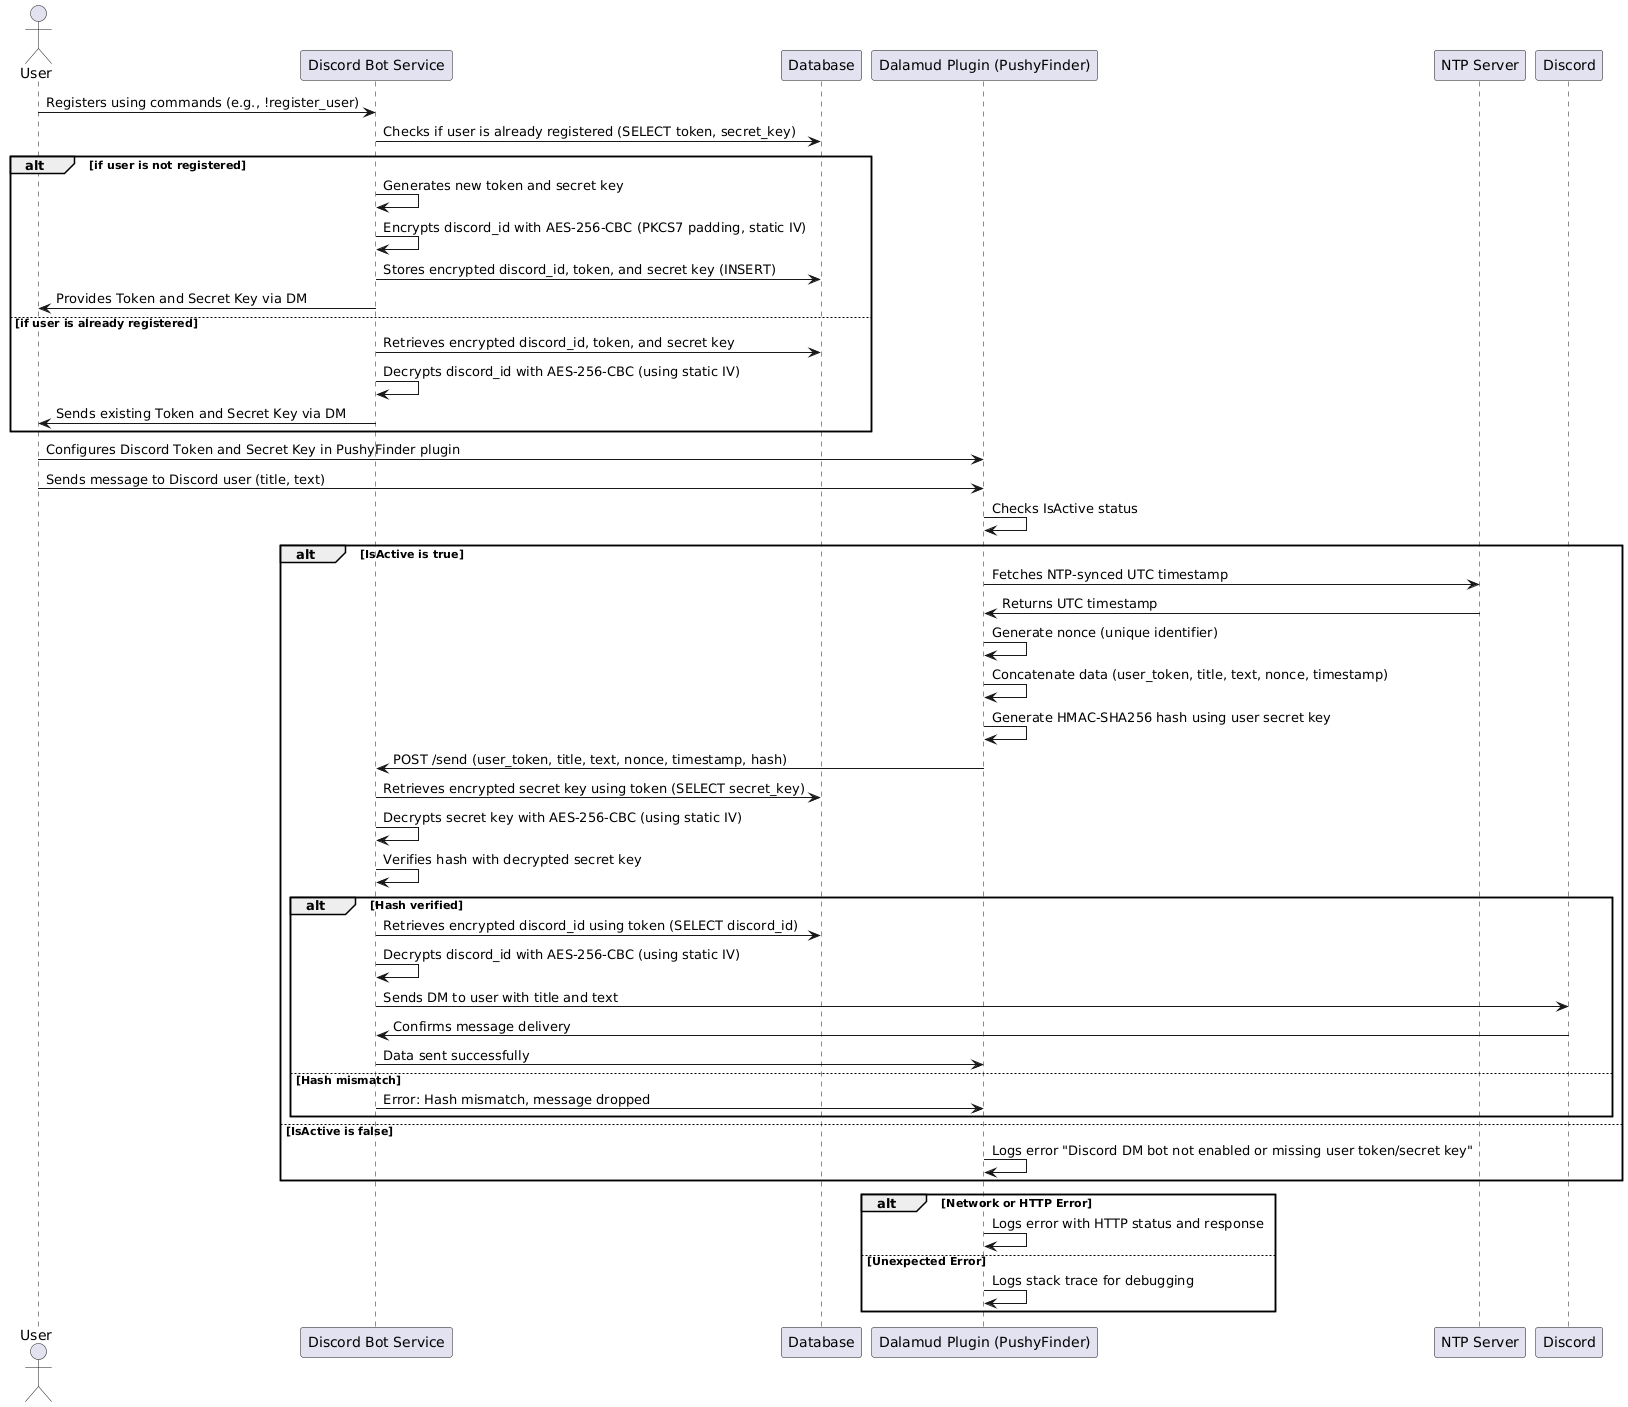

The diagram above was rendered by PlantUML. Its source (embedded in the PNG):
@startuml
skinparam linetype ortho

actor User as U
participant "Discord Bot Service" as Bot
participant "Database" as DB
participant "Dalamud Plugin (PushyFinder)" as Plugin
participant "NTP Server" as NTP
participant "Discord" as Discord

'== User Registration with Bot (AES-256-CBC Encryption) ==
U -> Bot: Registers using commands (e.g., !register_user)
Bot -> DB: Checks if user is already registered (SELECT token, secret_key)
alt if user is not registered
    Bot -> Bot: Generates new token and secret key
    Bot -> Bot: Encrypts discord_id with AES-256-CBC (PKCS7 padding, static IV)
    Bot -> DB: Stores encrypted discord_id, token, and secret key (INSERT)
    Bot -> U: Provides Token and Secret Key via DM
else if user is already registered
    Bot -> DB: Retrieves encrypted discord_id, token, and secret key
    Bot -> Bot: Decrypts discord_id with AES-256-CBC (using static IV)
    Bot -> U: Sends existing Token and Secret Key via DM
end

'== User Configures PushyFinder Plugin ==
U -> Plugin: Configures Discord Token and Secret Key in PushyFinder plugin

'== Sending Messages ==
U -> Plugin: Sends message to Discord user (title, text)
Plugin -> Plugin: Checks IsActive status

alt IsActive is true
    Plugin -> NTP: Fetches NTP-synced UTC timestamp
    NTP -> Plugin: Returns UTC timestamp
    Plugin -> Plugin: Generate nonce (unique identifier)
    Plugin -> Plugin: Concatenate data (user_token, title, text, nonce, timestamp)
    Plugin -> Plugin: Generate HMAC-SHA256 hash using user secret key

    '== Delivering Message to Bot Service ==
    Plugin -> Bot: POST /send (user_token, title, text, nonce, timestamp, hash)
    Bot -> DB: Retrieves encrypted secret key using token (SELECT secret_key)
    Bot -> Bot: Decrypts secret key with AES-256-CBC (using static IV)
    Bot -> Bot: Verifies hash with decrypted secret key
    alt Hash verified
        Bot -> DB: Retrieves encrypted discord_id using token (SELECT discord_id)
        Bot -> Bot: Decrypts discord_id with AES-256-CBC (using static IV)
        Bot -> Discord: Sends DM to user with title and text
        Discord -> Bot: Confirms message delivery
        Bot -> Plugin: Data sent successfully
    else Hash mismatch
        Bot -> Plugin: Error: Hash mismatch, message dropped
    end
else IsActive is false
    Plugin -> Plugin: Logs error "Discord DM bot not enabled or missing user token/secret key"
end

'== Error Handling ==
alt Network or HTTP Error
    Plugin -> Plugin: Logs error with HTTP status and response
else Unexpected Error
    Plugin -> Plugin: Logs stack trace for debugging
end
@enduml